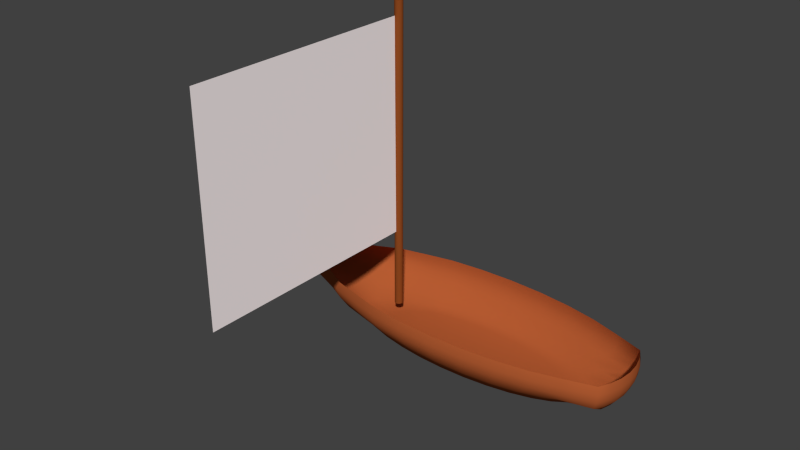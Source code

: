 # Source: smallboatsquaresail.blend  (saved by Blender 2.72.0; exported with 4.5.12 LTS)
import bpy
from mathutils import Matrix  # noqa: F401  (used for matrix-valued properties, if any)

bpy.ops.wm.read_factory_settings(use_empty=True)
scene = bpy.context.scene
scene.name = 'Scene'

# ---- collections
col_collection_1 = bpy.data.collections.new('Collection 1'); scene.collection.children.link(col_collection_1)

# ---- materials (node trees are filled in below, after node groups)
mat_material_003 = bpy.data.materials.new('Material.003')
mat_material_003.alpha_threshold = 0.0
mat_material_003.use_transparent_shadow = False
mat_material_003.diffuse_color = (1.0, 0.9114, 0.9114, 1.0)
mat_material_003.roughness = 0.5
mat_material_003.specular_intensity = 1.0
mat_material_001 = bpy.data.materials.new('Material.001')
mat_material_001.alpha_threshold = 0.0
mat_material_001.use_transparent_shadow = False
mat_material_001.diffuse_color = (0.2668, 0.06467, 0.014, 1.0)
mat_material_001.roughness = 0.5
mat_material_001.specular_intensity = 0.8505
mat_material = bpy.data.materials.new('Material')
mat_material.alpha_threshold = 0.0
mat_material.use_transparent_shadow = False
mat_material.diffuse_color = (0.4575, 0.1079, 0.0322, 1.0)
mat_material.roughness = 0.5
mat_material.specular_intensity = 1.0

# ---- material node trees

# ---- world
world_world = bpy.data.worlds.new('World'); scene.world = world_world
world_world.color = (0.05088, 0.05088, 0.05088)
world_world.use_sun_shadow = False
world_world.sun_shadow_jitter_overblur = 0.0
world_world.cycles.sampling_method = 'MANUAL'
world_world.cycles.sample_map_resolution = 256

# ---- meshes
me_plane = bpy.data.meshes.new('Plane')
me_plane.from_pydata([(-1.0, -1.0, 0.0), (1.0, -1.0, 0.0), (-1.0, 1.0, 0.0), (1.0, 1.0, 0.0)], [], [(0, 1, 3, 2)])
me_plane.materials.append(mat_material_003)
me_plane.use_remesh_preserve_volume = False
me_plane.use_remesh_preserve_attributes = False
me_plane.use_mirror_vertex_groups = False
me_plane.update()
me_cylinder = bpy.data.meshes.new('Cylinder')
me_cylinder.from_pydata([(2.443e-08, 0.5438, -4.403), (2.443e-08, 0.5438, 36.34), (0.1061, 0.5334, -4.403), (0.1061, 0.5334, 36.34), (0.2081, 0.5024, -4.403), (0.2081, 0.5024, 36.34), (0.3021, 0.4522, -4.403), (0.3021, 0.4522, 36.34), (0.3845, 0.3845, -4.403), (0.3845, 0.3845, 36.34), (0.4522, 0.3021, -4.403), (0.4522, 0.3021, 36.34), (0.5024, 0.2081, -4.403), (0.5024, 0.2081, 36.34), (0.5334, 0.1061, -4.403), (0.5334, 0.1061, 36.34), (0.5438, 1.864e-07, -4.403), (0.5438, 1.864e-07, 36.34), (0.5334, -0.1061, -4.403), (0.5334, -0.1061, 36.34), (0.5024, -0.2081, -4.403), (0.5024, -0.2081, 36.34), (0.4522, -0.3021, -4.403), (0.4522, -0.3021, 36.34), (0.3845, -0.3845, -4.403), (0.3845, -0.3845, 36.34), (0.3021, -0.4522, -4.403), (0.3021, -0.4522, 36.34), (0.2081, -0.5024, -4.403), (0.2081, -0.5024, 36.34), (0.1061, -0.5334, -4.403), (0.1061, -0.5334, 36.34), (-1.528e-07, -0.5438, -4.403), (-1.528e-07, -0.5438, 36.34), (-0.1061, -0.5334, -4.403), (-0.1061, -0.5334, 36.34), (-0.2081, -0.5024, -4.403), (-0.2081, -0.5024, 36.34), (-0.3021, -0.4522, -4.403), (-0.3021, -0.4522, 36.34), (-0.3845, -0.3845, -4.403), (-0.3845, -0.3845, 36.34), (-0.4522, -0.3021, -4.403), (-0.4522, -0.3021, 36.34), (-0.5024, -0.2081, -4.403), (-0.5024, -0.2081, 36.34), (-0.5334, -0.1061, -4.403), (-0.5334, -0.1061, 36.34), (-0.5438, 6.704e-07, -4.403), (-0.5438, 6.704e-07, 36.34), (-0.5334, 0.1061, -4.403), (-0.5334, 0.1061, 36.34), (-0.5024, 0.2081, -4.403), (-0.5024, 0.2081, 36.34), (-0.4522, 0.3021, -4.403), (-0.4522, 0.3021, 36.34), (-0.3845, 0.3845, -4.403), (-0.3845, 0.3845, 36.34), (-0.3021, 0.4522, -4.403), (-0.3021, 0.4522, 36.34), (-0.2081, 0.5024, -4.403), (-0.2081, 0.5024, 36.34), (-0.1061, 0.5334, -4.403), (-0.1061, 0.5334, 36.34)], [], [(0, 1, 3, 2), (2, 3, 5, 4), (4, 5, 7, 6), (6, 7, 9, 8), (8, 9, 11, 10), (10, 11, 13, 12), (12, 13, 15, 14), (14, 15, 17, 16), (16, 17, 19, 18), (18, 19, 21, 20), (20, 21, 23, 22), (22, 23, 25, 24), (24, 25, 27, 26), (26, 27, 29, 28), (28, 29, 31, 30), (30, 31, 33, 32), (32, 33, 35, 34), (34, 35, 37, 36), (36, 37, 39, 38), (38, 39, 41, 40), (40, 41, 43, 42), (42, 43, 45, 44), (44, 45, 47, 46), (46, 47, 49, 48), (48, 49, 51, 50), (50, 51, 53, 52), (52, 53, 55, 54), (54, 55, 57, 56), (56, 57, 59, 58), (58, 59, 61, 60), (3, 1, 63, 61, 59, 57, 55, 53, 51, 49, 47, 45, 43, 41, 39, 37, 35, 33, 31, 29, 27, 25, 23, 21, 19, 17, 15, 13, 11, 9, 7, 5), (62, 63, 1, 0), (60, 61, 63, 62), (0, 2, 4, 6, 8, 10, 12, 14, 16, 18, 20, 22, 24, 26, 28, 30, 32, 34, 36, 38, 40, 42, 44, 46, 48, 50, 52, 54, 56, 58, 60, 62)])
me_cylinder.materials.append(mat_material_001)
me_cylinder.use_remesh_preserve_volume = False
me_cylinder.use_remesh_preserve_attributes = False
me_cylinder.use_mirror_vertex_groups = False
me_cylinder.update()
me_sphere = bpy.data.meshes.new('Sphere')
me_sphere.from_pydata([(-2.517, -9.565e-08, 0.1951), (-2.65, -9.565e-08, 8.941e-08), (-2.517, -9.565e-08, -0.1951), (-2.124, -9.565e-08, -0.3827), (-1.485, -9.565e-08, -0.5556), (-0.9938, -9.565e-08, -0.8023), (-0.263, -9.565e-08, -0.8502), (0.3443, -9.565e-08, -0.8858), (1.126, -9.565e-08, -0.9077), (-2.387, 0.2865, 0.1951), (-2.517, 0.2922, 8.941e-08), (-2.387, 0.2865, -0.1951), (-2.001, 0.2699, -0.3827), (-1.375, 0.2429, -0.5556), (-0.9282, 0.2066, -0.8023), (-0.2115, 0.1623, -0.8502), (0.3749, 0.1118, -0.8858), (1.141, 0.057, -0.9077), (-2.001, 0.5621, 0.1951), (-2.124, 0.5731, 8.941e-08), (-2.001, 0.5621, -0.1951), (-1.638, 0.5295, -0.3827), (-1.048, 0.4765, -0.5556), (-0.7342, 0.4052, -0.8023), (-0.0591, 0.3184, -0.8502), (0.4656, 0.2193, -0.8858), (1.187, 0.1118, -0.9077), (-1.375, 0.816, 0.1951), (-1.485, 0.832, 8.941e-08), (-1.375, 0.816, -0.1951), (-1.048, 0.7687, -0.3827), (-0.9177, 0.6918, -0.5556), (-0.4191, 0.5883, -0.8023), (0.1885, 0.4622, -0.8502), (0.6129, 0.3184, -0.8858), (1.262, 0.1623, -0.9077), (-0.9282, 1.039, 0.1951), (-0.9938, 1.059, 8.941e-08), (-0.9282, 1.039, -0.1951), (-0.7342, 0.9783, -0.3827), (-0.4191, 0.8805, -0.5556), (0.004943, 0.7488, -0.8023), (0.3019, 0.5883, -0.8502), (0.8111, 0.4052, -0.8858), (1.363, 0.2066, -0.9077), (-0.2115, 1.221, 0.1951), (-0.263, 1.245, 8.941e-08), (-0.2115, 1.221, -0.1951), (-0.0591, 1.15, -0.3827), (0.1885, 1.035, -0.5556), (0.3019, 0.8805, -0.8023), (0.6526, 0.6918, -0.8502), (1.053, 0.4765, -0.8858), (1.487, 0.2429, -0.9077), (0.3749, 1.357, 0.1951), (0.3443, 1.384, 8.941e-08), (0.3749, 1.357, -0.1951), (0.4656, 1.278, -0.3827), (0.6129, 1.15, -0.5556), (0.8111, 0.9783, -0.8023), (1.053, 0.7687, -0.8502), (1.328, 0.5295, -0.8858), (1.627, 0.2699, -0.9077), (1.141, 1.441, 0.1951), (1.126, 1.469, 8.941e-08), (1.141, 1.441, -0.1951), (1.187, 1.357, -0.3827), (1.262, 1.221, -0.5556), (1.363, 1.039, -0.8023), (1.487, 0.816, -0.8502), (1.627, 0.5621, -0.8858), (1.779, 0.2865, -0.9077), (1.938, 1.469, 0.1951), (1.938, 1.498, 8.941e-08), (1.938, 1.469, -0.1951), (1.938, 1.384, -0.3827), (1.938, 1.245, -0.5556), (1.938, 1.059, -0.8023), (1.938, 0.832, -0.8502), (1.938, 0.5731, -0.8858), (1.938, 0.2922, -0.9077), (2.735, 1.441, 0.1951), (2.75, 1.469, 8.941e-08), (2.735, 1.441, -0.1951), (2.689, 1.357, -0.3827), (2.614, 1.221, -0.5556), (2.512, 1.039, -0.8023), (2.389, 0.816, -0.8502), (2.249, 0.5621, -0.8858), (2.096, 0.2865, -0.9077), (3.501, 1.357, 0.1951), (3.532, 1.384, 8.941e-08), (3.501, 1.357, -0.1951), (3.41, 1.278, -0.3827), (3.263, 1.15, -0.5556), (3.065, 0.9783, -0.8023), (2.823, 0.7687, -0.8502), (2.548, 0.5295, -0.8858), (2.249, 0.2699, -0.9077), (4.207, 1.221, 0.1951), (4.252, 1.245, 8.941e-08), (4.207, 1.221, -0.1951), (4.076, 1.15, -0.3827), (3.862, 1.035, -0.5556), (3.574, 0.8805, -0.8023), (3.223, 0.6918, -0.8502), (2.823, 0.4765, -0.8858), (2.389, 0.2429, -0.9077), (4.826, 1.039, 0.1951), (4.883, 1.059, 8.941e-08), (4.826, 1.039, -0.1951), (4.659, 0.9783, -0.3827), (4.386, 0.8805, -0.5556), (4.02, 0.7488, -0.8023), (3.574, 0.5883, -0.8502), (3.065, 0.4052, -0.8858), (2.512, 0.2066, -0.9077), (5.521, 0.816, 0.1951), (5.543, 0.832, 8.941e-08), (5.521, 0.816, -0.1951), (5.454, 0.7687, -0.3827), (4.817, 0.6918, -0.5556), (4.386, 0.5883, -0.8023), (3.862, 0.4622, -0.8502), (3.263, 0.3184, -0.8858), (2.614, 0.1623, -0.9077), (5.649, 0.5621, 0.1951), (5.674, 0.5731, 8.941e-08), (5.649, 0.5621, -0.1951), (5.574, 0.5295, -0.3827), (5.454, 0.4765, -0.5556), (4.659, 0.4052, -0.8023), (4.076, 0.3184, -0.8502), (3.41, 0.2193, -0.8858), (2.689, 0.1118, -0.9077), (5.727, 0.2865, 0.1951), (5.754, 0.2922, 8.941e-08), (5.727, 0.2865, -0.1951), (5.649, 0.2699, -0.3827), (5.521, 0.2429, -0.5556), (4.826, 0.2066, -0.8023), (4.207, 0.1623, -0.8502), (3.501, 0.1118, -0.8858), (2.735, 0.057, -0.9077), (5.754, -2.236e-07, 0.1951), (5.781, -2.459e-07, 8.941e-08), (5.754, -2.236e-07, -0.1951), (5.674, -4.473e-10, -0.3827), (5.543, -2.236e-07, -0.5556), (4.883, -1.343e-07, -0.8023), (4.252, -1.12e-07, -0.8502), (3.532, -8.971e-08, -0.8858), (2.75, -8.971e-08, -0.9077), (5.727, -0.2865, 0.1951), (5.754, -0.2922, 8.941e-08), (5.727, -0.2865, -0.1951), (5.649, -0.2699, -0.3827), (5.521, -0.2429, -0.5556), (4.826, -0.2066, -0.8023), (4.207, -0.1623, -0.8502), (3.501, -0.1118, -0.8858), (2.735, -0.057, -0.9077), (5.649, -0.5621, 0.1951), (5.674, -0.5731, 8.941e-08), (5.649, -0.5621, -0.1951), (5.574, -0.5295, -0.3827), (5.454, -0.4765, -0.5556), (4.659, -0.4052, -0.8023), (4.076, -0.3184, -0.8502), (3.41, -0.2193, -0.8858), (2.689, -0.1118, -0.9077), (5.521, -0.816, 0.1951), (5.543, -0.832, 8.941e-08), (5.521, -0.816, -0.1951), (5.454, -0.7687, -0.3827), (4.817, -0.6918, -0.5556), (4.386, -0.5883, -0.8023), (3.862, -0.4622, -0.8502), (3.263, -0.3184, -0.8858), (2.614, -0.1623, -0.9077), (4.826, -1.039, 0.1951), (4.883, -1.059, 8.941e-08), (4.826, -1.039, -0.1951), (4.659, -0.9783, -0.3827), (4.386, -0.8805, -0.5556), (4.02, -0.7488, -0.8023), (3.574, -0.5883, -0.8502), (3.065, -0.4052, -0.8858), (2.512, -0.2066, -0.9077), (4.207, -1.221, 0.1951), (4.252, -1.245, 8.941e-08), (4.207, -1.221, -0.1951), (4.076, -1.15, -0.3827), (3.862, -1.035, -0.5556), (3.574, -0.8805, -0.8023), (3.223, -0.6918, -0.8502), (2.823, -0.4765, -0.8858), (2.389, -0.2429, -0.9077), (1.938, -9.565e-08, -0.9151), (3.501, -1.357, 0.1951), (3.532, -1.384, 8.941e-08), (3.501, -1.357, -0.1951), (3.41, -1.278, -0.3827), (3.263, -1.15, -0.5556), (3.065, -0.9783, -0.8023), (2.823, -0.7687, -0.8502), (2.548, -0.5295, -0.8858), (2.249, -0.2699, -0.9077), (2.735, -1.441, 0.1951), (2.75, -1.469, 8.941e-08), (2.735, -1.441, -0.1951), (2.689, -1.357, -0.3827), (2.614, -1.221, -0.5556), (2.512, -1.039, -0.8023), (2.389, -0.816, -0.8502), (2.249, -0.5621, -0.8858), (2.096, -0.2865, -0.9077), (1.938, -1.469, 0.1951), (1.938, -1.498, 8.941e-08), (1.938, -1.469, -0.1951), (1.938, -1.384, -0.3827), (1.938, -1.245, -0.5556), (1.938, -1.059, -0.8023), (1.938, -0.832, -0.8502), (1.938, -0.5731, -0.8858), (1.938, -0.2922, -0.9077), (1.141, -1.441, 0.1951), (1.126, -1.469, 8.941e-08), (1.141, -1.441, -0.1951), (1.187, -1.357, -0.3827), (1.262, -1.221, -0.5556), (1.363, -1.039, -0.8023), (1.487, -0.816, -0.8502), (1.627, -0.5621, -0.8858), (1.779, -0.2865, -0.9077), (0.3749, -1.357, 0.1951), (0.3443, -1.384, 8.941e-08), (0.3749, -1.357, -0.1951), (0.4656, -1.278, -0.3827), (0.6129, -1.15, -0.5556), (0.8111, -0.9783, -0.8023), (1.053, -0.7687, -0.8502), (1.328, -0.5295, -0.8858), (1.627, -0.2699, -0.9077), (-0.2115, -1.221, 0.1951), (-0.263, -1.245, 8.941e-08), (-0.2115, -1.221, -0.1951), (-0.05909, -1.15, -0.3827), (0.1885, -1.035, -0.5556), (0.3019, -0.8805, -0.8023), (0.6526, -0.6918, -0.8502), (1.053, -0.4765, -0.8858), (1.487, -0.2429, -0.9077), (-0.9282, -1.039, 0.1951), (-0.9938, -1.059, 8.941e-08), (-0.9282, -1.039, -0.1951), (-0.7342, -0.9783, -0.3827), (-0.4191, -0.8805, -0.5556), (0.004943, -0.7488, -0.8023), (0.3019, -0.5883, -0.8502), (0.8111, -0.4052, -0.8858), (1.363, -0.2066, -0.9077), (-1.375, -0.816, 0.1951), (-1.485, -0.832, 8.941e-08), (-1.375, -0.816, -0.1951), (-1.048, -0.7687, -0.3827), (-0.9177, -0.6918, -0.5556), (-0.4191, -0.5883, -0.8023), (0.1885, -0.4622, -0.8502), (0.6129, -0.3184, -0.8858), (1.262, -0.1623, -0.9077), (-2.001, -0.5621, 0.1951), (-2.124, -0.5731, 8.941e-08), (-2.001, -0.5621, -0.1951), (-1.638, -0.5295, -0.3827), (-1.048, -0.4765, -0.5556), (-0.7342, -0.4052, -0.8023), (-0.05909, -0.3184, -0.8502), (0.4656, -0.2193, -0.8858), (1.187, -0.1118, -0.9077), (-2.387, -0.2865, 0.1951), (-2.517, -0.2922, 8.941e-08), (-2.387, -0.2865, -0.1951), (-2.001, -0.2699, -0.3827), (-1.375, -0.2429, -0.5556), (-0.9282, -0.2066, -0.8023), (-0.2115, -0.1623, -0.8502), (0.3749, -0.1118, -0.8858), (1.141, -0.057, -0.9077)], [], [(7, 6, 15, 16), (5, 4, 13, 14), (3, 2, 11, 12), (1, 0, 9, 10), (8, 7, 16, 17), (6, 5, 14, 15), (4, 3, 12, 13), (2, 1, 10, 11), (11, 10, 19, 20), (16, 15, 24, 25), (14, 13, 22, 23), (12, 11, 20, 21), (10, 9, 18, 19), (17, 16, 25, 26), (15, 14, 23, 24), (13, 12, 21, 22), (20, 19, 28, 29), (25, 24, 33, 34), (23, 22, 31, 32), (21, 20, 29, 30), (19, 18, 27, 28), (26, 25, 34, 35), (24, 23, 32, 33), (22, 21, 30, 31), (29, 28, 37, 38), (34, 33, 42, 43), (32, 31, 40, 41), (30, 29, 38, 39), (28, 27, 36, 37), (35, 34, 43, 44), (33, 32, 41, 42), (31, 30, 39, 40), (38, 37, 46, 47), (43, 42, 51, 52), (41, 40, 49, 50), (39, 38, 47, 48), (37, 36, 45, 46), (44, 43, 52, 53), (42, 41, 50, 51), (40, 39, 48, 49), (47, 46, 55, 56), (52, 51, 60, 61), (50, 49, 58, 59), (48, 47, 56, 57), (46, 45, 54, 55), (53, 52, 61, 62), (51, 50, 59, 60), (49, 48, 57, 58), (56, 55, 64, 65), (61, 60, 69, 70), (59, 58, 67, 68), (57, 56, 65, 66), (55, 54, 63, 64), (62, 61, 70, 71), (60, 59, 68, 69), (58, 57, 66, 67), (65, 64, 73, 74), (70, 69, 78, 79), (68, 67, 76, 77), (66, 65, 74, 75), (64, 63, 72, 73), (71, 70, 79, 80), (69, 68, 77, 78), (67, 66, 75, 76), (74, 73, 82, 83), (79, 78, 87, 88), (77, 76, 85, 86), (75, 74, 83, 84), (73, 72, 81, 82), (80, 79, 88, 89), (78, 77, 86, 87), (76, 75, 84, 85), (83, 82, 91, 92), (88, 87, 96, 97), (86, 85, 94, 95), (84, 83, 92, 93), (82, 81, 90, 91), (89, 88, 97, 98), (87, 86, 95, 96), (85, 84, 93, 94), (92, 91, 100, 101), (97, 96, 105, 106), (95, 94, 103, 104), (93, 92, 101, 102), (91, 90, 99, 100), (98, 97, 106, 107), (96, 95, 104, 105), (94, 93, 102, 103), (101, 100, 109, 110), (106, 105, 114, 115), (104, 103, 112, 113), (102, 101, 110, 111), (100, 99, 108, 109), (107, 106, 115, 116), (105, 104, 113, 114), (103, 102, 111, 112), (110, 109, 118, 119), (115, 114, 123, 124), (113, 112, 121, 122), (111, 110, 119, 120), (109, 108, 117, 118), (116, 115, 124, 125), (114, 113, 122, 123), (112, 111, 120, 121), (119, 118, 127, 128), (124, 123, 132, 133), (122, 121, 130, 131), (120, 119, 128, 129), (118, 117, 126, 127), (125, 124, 133, 134), (123, 122, 131, 132), (121, 120, 129, 130), (128, 127, 136, 137), (133, 132, 141, 142), (131, 130, 139, 140), (129, 128, 137, 138), (127, 126, 135, 136), (134, 133, 142, 143), (132, 131, 140, 141), (130, 129, 138, 139), (137, 136, 145, 146), (142, 141, 150, 151), (140, 139, 148, 149), (138, 137, 146, 147), (136, 135, 144, 145), (143, 142, 151, 152), (141, 140, 149, 150), (139, 138, 147, 148), (146, 145, 154, 155), (151, 150, 159, 160), (149, 148, 157, 158), (147, 146, 155, 156), (145, 144, 153, 154), (152, 151, 160, 161), (150, 149, 158, 159), (148, 147, 156, 157), (155, 154, 163, 164), (160, 159, 168, 169), (158, 157, 166, 167), (156, 155, 164, 165), (154, 153, 162, 163), (161, 160, 169, 170), (159, 158, 167, 168), (157, 156, 165, 166), (164, 163, 172, 173), (169, 168, 177, 178), (167, 166, 175, 176), (165, 164, 173, 174), (163, 162, 171, 172), (170, 169, 178, 179), (168, 167, 176, 177), (166, 165, 174, 175), (173, 172, 181, 182), (178, 177, 186, 187), (176, 175, 184, 185), (174, 173, 182, 183), (172, 171, 180, 181), (179, 178, 187, 188), (177, 176, 185, 186), (175, 174, 183, 184), (182, 181, 190, 191), (187, 186, 195, 196), (185, 184, 193, 194), (183, 182, 191, 192), (181, 180, 189, 190), (188, 187, 196, 197), (186, 185, 194, 195), (184, 183, 192, 193), (191, 190, 200, 201), (196, 195, 205, 206), (194, 193, 203, 204), (192, 191, 201, 202), (190, 189, 199, 200), (197, 196, 206, 207), (195, 194, 204, 205), (193, 192, 202, 203), (201, 200, 209, 210), (206, 205, 214, 215), (204, 203, 212, 213), (202, 201, 210, 211), (200, 199, 208, 209), (207, 206, 215, 216), (205, 204, 213, 214), (203, 202, 211, 212), (210, 209, 218, 219), (215, 214, 223, 224), (213, 212, 221, 222), (211, 210, 219, 220), (209, 208, 217, 218), (216, 215, 224, 225), (214, 213, 222, 223), (212, 211, 220, 221), (219, 218, 227, 228), (224, 223, 232, 233), (222, 221, 230, 231), (220, 219, 228, 229), (218, 217, 226, 227), (225, 224, 233, 234), (223, 222, 231, 232), (221, 220, 229, 230), (228, 227, 236, 237), (233, 232, 241, 242), (231, 230, 239, 240), (229, 228, 237, 238), (227, 226, 235, 236), (234, 233, 242, 243), (232, 231, 240, 241), (230, 229, 238, 239), (237, 236, 245, 246), (242, 241, 250, 251), (240, 239, 248, 249), (238, 237, 246, 247), (236, 235, 244, 245), (243, 242, 251, 252), (241, 240, 249, 250), (239, 238, 247, 248), (246, 245, 254, 255), (251, 250, 259, 260), (249, 248, 257, 258), (247, 246, 255, 256), (245, 244, 253, 254), (252, 251, 260, 261), (250, 249, 258, 259), (248, 247, 256, 257), (255, 254, 263, 264), (260, 259, 268, 269), (258, 257, 266, 267), (256, 255, 264, 265), (254, 253, 262, 263), (261, 260, 269, 270), (259, 258, 267, 268), (257, 256, 265, 266), (264, 263, 272, 273), (269, 268, 277, 278), (267, 266, 275, 276), (265, 264, 273, 274), (263, 262, 271, 272), (270, 269, 278, 279), (268, 267, 276, 277), (266, 265, 274, 275), (273, 272, 281, 282), (278, 277, 286, 287), (276, 275, 284, 285), (274, 273, 282, 283), (272, 271, 280, 281), (279, 278, 287, 288), (277, 276, 285, 286), (275, 274, 283, 284), (198, 8, 17), (198, 17, 26), (198, 26, 35), (198, 35, 44), (198, 44, 53), (198, 53, 62), (198, 62, 71), (198, 71, 80), (198, 80, 89), (198, 89, 98), (198, 98, 107), (198, 107, 116), (198, 116, 125), (198, 125, 134), (198, 134, 143), (198, 143, 152), (198, 152, 161), (198, 161, 170), (198, 170, 179), (198, 179, 188), (198, 188, 197), (198, 197, 207), (198, 207, 216), (198, 216, 225), (198, 225, 234), (198, 234, 243), (198, 243, 252), (198, 252, 261), (198, 261, 270), (198, 270, 279), (198, 279, 288), (282, 281, 1, 2), (198, 288, 8), (287, 286, 6, 7), (285, 284, 4, 5), (283, 282, 2, 3), (281, 280, 0, 1), (288, 287, 7, 8), (286, 285, 5, 6), (284, 283, 3, 4)])
me_sphere.polygons.foreach_set('use_smooth', [True] * 288)
me_sphere.materials.append(mat_material)
me_sphere.use_remesh_preserve_volume = False
me_sphere.use_remesh_preserve_attributes = False
me_sphere.use_mirror_vertex_groups = False
me_sphere.update()

# ---- objects
ob_plane = bpy.data.objects.new('Plane', me_plane)
ob_cylinder = bpy.data.objects.new('Cylinder', me_cylinder)
ob_sphere = bpy.data.objects.new('Sphere', me_sphere)

# ---- transforms, parenting, visibility, modifiers, constraints
ob_plane.location = (-0.3254, -4.765, 6.765)
ob_plane.rotation_euler = (1.932e-05, 1.564, 1.945e-05)
ob_plane.scale = (4.204, 4.646, 0.7959)
ob_plane.lineart.crease_threshold = 0.0
ob_cylinder.location = (-0.2997, -0.02884, 0.6963)
ob_cylinder.rotation_euler = (-0.0002087, 3.725e-09, 3.642e-09)
ob_cylinder.scale = (0.298, 0.298, 0.298)
ob_cylinder.lineart.crease_threshold = 0.0
ob_sphere.location = (-0.1555, -0.004768, 0.1664)
ob_sphere.rotation_euler = (-0.0002087, 3.725e-09, 3.642e-09)
ob_sphere.scale = (1.741, 1.741, 1.741)
ob_sphere.lineart.crease_threshold = 0.0

# ---- collection membership
col_collection_1.objects.link(ob_plane)
col_collection_1.objects.link(ob_cylinder)
col_collection_1.objects.link(ob_sphere)

# ---- scene / render settings (as saved in the file)
scene.frame_start = 1; scene.frame_end = 250; scene.frame_set(1)
scene.render.engine = 'BLENDER_EEVEE_NEXT'
scene.render.resolution_percentage = 50
scene.render.dither_intensity = 0.0
scene.cycles.use_denoising = False
scene.cycles.samples = 10
scene.cycles.sampling_pattern = 'TABULATED_SOBOL'
scene.cycles.light_sampling_threshold = 0.0
scene.cycles.use_adaptive_sampling = False
scene.cycles.use_light_tree = False
scene.cycles.blur_glossy = 0.0
scene.cycles.pixel_filter_type = 'GAUSSIAN'
scene.cycles.sample_clamp_indirect = 0.0
scene.view_settings.view_transform = 'Standard'
bpy.context.view_layer.update()

# ---- added for rendering (the .blend has no active camera and no usable light): camera, sun
cam_auto = bpy.data.cameras.new('AutoCamera')
cam_auto.lens = 50.0
cam_auto.sensor_width = 36.0
cam_auto.clip_end = 1000.0
ob_auto_camera = bpy.data.objects.new('AutoCamera', cam_auto)
scene.collection.objects.link(ob_auto_camera)
ob_auto_camera.location = (23.8244, -28.9082, 22.0521)
ob_auto_camera.rotation_euler = (1.09748, -7.21219e-08, 0.694738)
scene.camera = ob_auto_camera
light_auto_sun = bpy.data.lights.new('AutoSun', 'SUN')
light_auto_sun.energy = 3.0
light_auto_sun.angle = 0.0523599
ob_auto_sun = bpy.data.objects.new('AutoSun', light_auto_sun)
scene.collection.objects.link(ob_auto_sun)
ob_auto_sun.rotation_euler = (0.872665, 0.174533, 0.523599)
bpy.context.view_layer.update()
